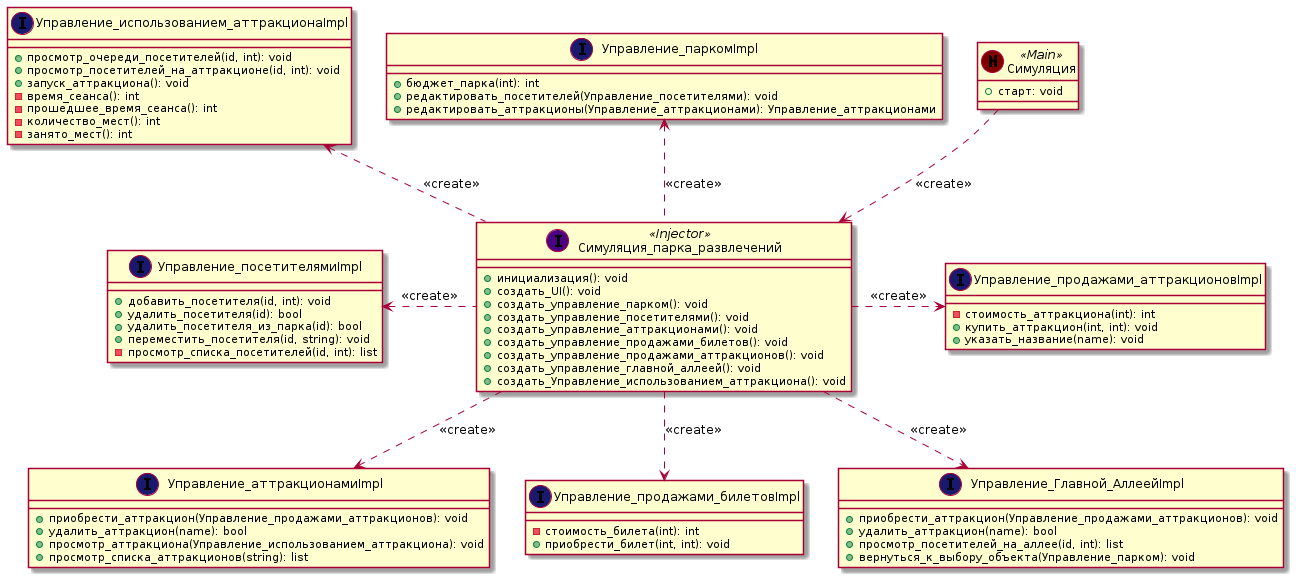

The diagram above was rendered by PlantUML. Its source (embedded in the PNG):
@startuml
Симуляция ..> Симуляция_парка_развлечений: <<create>>
Симуляция_парка_развлечений .up.> Управление_паркомImpl: <<create>>
Симуляция_парка_развлечений .left.> Управление_посетителямиImpl: <<create>>
Симуляция_парка_развлечений ..> Управление_аттракционамиImpl: <<create>>
Симуляция_парка_развлечений ..> Управление_продажами_билетовImpl: <<create>>
Симуляция_парка_развлечений .right.> Управление_продажами_аттракционовImpl: <<create>>
Симуляция_парка_развлечений ..> Управление_Главной_АллеейImpl: <<create>>
Симуляция_парка_развлечений .up.> Управление_использованием_аттракционаImpl: <<create>>

class Симуляция << (M,Maroon) Main >> {
+ старт: void
}

class Симуляция_парка_развлечений << (I,Indigo) Injector >> {
+ инициализация(): void
+ создать_UI(): void
+ создать_управление_парком(): void
+ создать_управление_посетителями(): void
+ создать_управление_аттракционами(): void
+ создать_управление_продажами_билетов(): void
+ создать_управление_продажами_аттракционов(): void
+ создать_управление_главной_аллеей(): void
+ создать_Управление_использованием_аттракциона(): void
}

class Управление_посетителямиImpl << (I,MidnightBlue) >> {
    + добавить_посетителя(id, int): void
    + удалить_посетителя(id): bool
    + удалить_посетителя_из_парка(id): bool
    + переместить_посетителя(id, string): void
    - просмотр_списка_посетителей(id, int): list

}

class Управление_паркомImpl << (I,MidnightBlue) >> {
    + бюджет_парка(int): int
    + редактировать_посетителей(Управление_посетителями): void
    + редактировать_аттракционы(Управление_аттракционами): Управление_аттракционами

}

class Управление_аттракционамиImpl << (I,MidnightBlue) >> {
    + приобрести_аттракцион(Управление_продажами_аттракционов): void
    + удалить_аттракцион(name): bool
    + просмотр_аттракциона(Управление_использованием_аттракциона): void
    + просмотр_списка_аттракционов(string): list

}

class Управление_Главной_АллеейImpl << (I,MidnightBlue) >> {
    + приобрести_аттракцион(Управление_продажами_аттракционов): void
    + удалить_аттракцион(name): bool
    + просмотр_посетителей_на_аллее(id, int): list
    + вернуться_к_выбору_объекта(Управление_парком): void

}

class Управление_продажами_билетовImpl << (I,MidnightBlue) >> {
    - стоимость_билета(int): int
    + приобрести_билет(int, int): void
}


class Управление_продажами_аттракционовImpl << (I,MidnightBlue) >> {
    - стоимость_аттракциона(int): int
    + купить_аттракцион(int, int): void
    + указать_название(name): void
}

class Управление_использованием_аттракционаImpl << (I,MidnightBlue) >> {
    + просмотр_очереди_посетителей(id, int): void
    + просмотр_посетителей_на_аттракционе(id, int): void
    + запуск_аттракциона(): void
    - время_сеанса(): int
    - прошедшее_время_сеанса(): int
    - количество_мест(): int
    - занято_мест(): int
}

@enduml